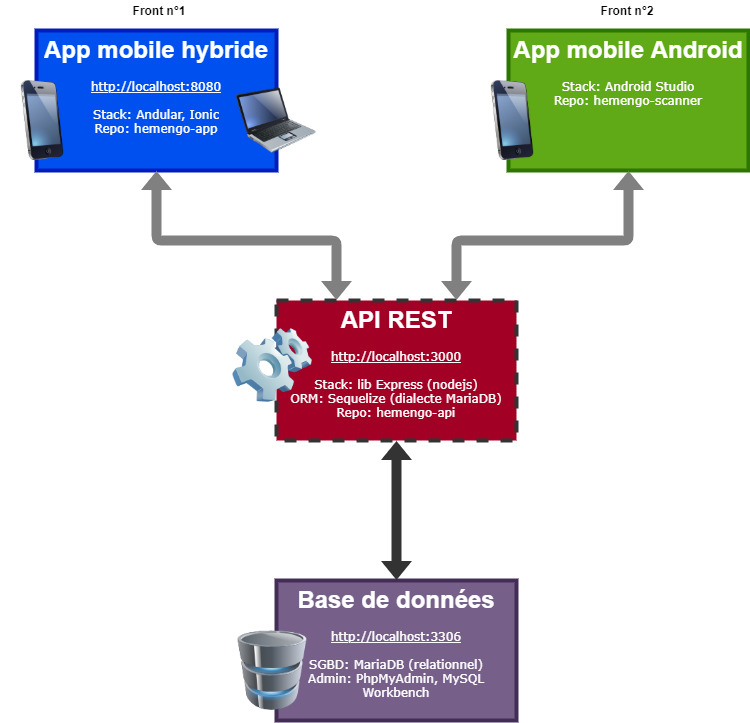

The diagram above was exported from draw.io. Its source (the exported page's mxGraphModel, read from the mxfile embedded in the PNG):
<mxGraphModel dx="1024" dy="592" grid="1" gridSize="10" guides="1" tooltips="1" connect="1" arrows="1" fold="1" page="1" pageScale="1" pageWidth="827" pageHeight="1169" math="0" shadow="0">
  <root>
    <mxCell id="0" />
    <mxCell id="1" parent="0" />
    <mxCell id="McAFZ2-__cGd2OBAvZC6-8" value="" style="group" parent="1" vertex="1" connectable="0">
      <mxGeometry x="240" y="520" width="284" height="140" as="geometry" />
    </mxCell>
    <mxCell id="McAFZ2-__cGd2OBAvZC6-3" value="&lt;h1&gt;API REST&lt;/h1&gt;&lt;span style=&quot;font-family: &amp;#34;verdana&amp;#34;&quot;&gt;&lt;div&gt;&lt;span&gt;&lt;u&gt;http://localhost:3000&lt;/u&gt;&lt;/span&gt;&lt;/div&gt;&lt;/span&gt;&lt;font face=&quot;Verdana&quot;&gt;&lt;div&gt;&lt;br&gt;&lt;/div&gt;&lt;/font&gt;&lt;span style=&quot;font-family: &amp;#34;verdana&amp;#34;&quot;&gt;Stack: lib Express (nodejs)&lt;/span&gt;&lt;br&gt;&lt;span style=&quot;font-family: &amp;#34;verdana&amp;#34;&quot;&gt;&lt;div&gt;&lt;span&gt;ORM: Sequelize (dialecte MariaDB)&lt;/span&gt;&lt;/div&gt;&lt;div&gt;&lt;span&gt;Repo: hemengo-api&lt;/span&gt;&lt;/div&gt;&lt;/span&gt;" style="text;html=1;spacing=5;spacingTop=-20;whiteSpace=wrap;overflow=hidden;rounded=0;strokeWidth=4;fillColor=#a20025;fontColor=#ffffff;align=center;strokeColor=#333333;dashed=1;" parent="McAFZ2-__cGd2OBAvZC6-8" vertex="1">
      <mxGeometry x="44" width="240" height="140" as="geometry" />
    </mxCell>
    <mxCell id="McAFZ2-__cGd2OBAvZC6-5" value="" style="image;html=1;image=img/lib/clip_art/computers/Software_128x128.png;strokeColor=#666666;strokeWidth=4;" parent="McAFZ2-__cGd2OBAvZC6-8" vertex="1">
      <mxGeometry y="25" width="80" height="80" as="geometry" />
    </mxCell>
    <mxCell id="McAFZ2-__cGd2OBAvZC6-9" value="" style="group" parent="1" vertex="1" connectable="0">
      <mxGeometry x="240" y="800" width="284" height="140" as="geometry" />
    </mxCell>
    <mxCell id="McAFZ2-__cGd2OBAvZC6-7" value="&lt;h1&gt;Base de données&lt;/h1&gt;&lt;span style=&quot;font-family: &amp;#34;verdana&amp;#34;&quot;&gt;&lt;div&gt;&lt;span&gt;&lt;u&gt;http://localhost:3306&lt;/u&gt;&lt;/span&gt;&lt;/div&gt;&lt;/span&gt;&lt;font face=&quot;Verdana&quot;&gt;&lt;div&gt;&lt;br&gt;&lt;/div&gt;&lt;/font&gt;&lt;font face=&quot;verdana&quot;&gt;SGBD: MariaDB (relationnel)&lt;br&gt;Admin: PhpMyAdmin, MySQL Workbench&lt;br&gt;&lt;/font&gt;" style="text;html=1;spacing=5;spacingTop=-20;whiteSpace=wrap;overflow=hidden;rounded=0;strokeWidth=4;fillColor=#76608a;fontColor=#ffffff;strokeColor=#432D57;align=center;" parent="McAFZ2-__cGd2OBAvZC6-9" vertex="1">
      <mxGeometry x="44" width="240" height="140" as="geometry" />
    </mxCell>
    <mxCell id="McAFZ2-__cGd2OBAvZC6-4" value="" style="image;html=1;image=img/lib/clip_art/computers/Database_128x128.png;strokeColor=#666666;strokeWidth=4;" parent="McAFZ2-__cGd2OBAvZC6-9" vertex="1">
      <mxGeometry y="50" width="80" height="80" as="geometry" />
    </mxCell>
    <mxCell id="McAFZ2-__cGd2OBAvZC6-18" value="" style="group" parent="1" vertex="1" connectable="0">
      <mxGeometry x="480" y="250" width="276" height="140" as="geometry" />
    </mxCell>
    <mxCell id="McAFZ2-__cGd2OBAvZC6-15" value="&lt;h1&gt;App mobile Android&lt;/h1&gt;&lt;span style=&quot;font-family: &amp;#34;verdana&amp;#34;&quot;&gt;Stack: Android Studio&lt;br&gt;&lt;/span&gt;&lt;span style=&quot;font-family: &amp;#34;verdana&amp;#34;&quot;&gt;Repo: hemengo-scanner&lt;br&gt;&lt;/span&gt;" style="text;html=1;spacing=5;spacingTop=-20;whiteSpace=wrap;overflow=hidden;rounded=0;strokeWidth=4;fillColor=#60a917;fontColor=#ffffff;strokeColor=#2D7600;align=center;" parent="McAFZ2-__cGd2OBAvZC6-18" vertex="1">
      <mxGeometry x="36" width="240" height="140" as="geometry" />
    </mxCell>
    <mxCell id="McAFZ2-__cGd2OBAvZC6-16" value="" style="image;html=1;image=img/lib/clip_art/telecommunication/iPhone_128x128.png;strokeColor=#666666;strokeWidth=4;" parent="McAFZ2-__cGd2OBAvZC6-18" vertex="1">
      <mxGeometry y="50" width="80" height="80" as="geometry" />
    </mxCell>
    <mxCell id="McAFZ2-__cGd2OBAvZC6-19" value="" style="group" parent="1" vertex="1" connectable="0">
      <mxGeometry x="10" y="250" width="314" height="140" as="geometry" />
    </mxCell>
    <mxCell id="McAFZ2-__cGd2OBAvZC6-11" value="&lt;h1&gt;App mobile hybride&lt;/h1&gt;&lt;span style=&quot;font-family: &amp;#34;verdana&amp;#34;&quot;&gt;&lt;div&gt;&lt;span&gt;&lt;u&gt;http://localhost:8080&lt;/u&gt;&lt;/span&gt;&lt;/div&gt;&lt;/span&gt;&lt;font face=&quot;Verdana&quot;&gt;&lt;div&gt;&lt;br&gt;&lt;/div&gt;&lt;/font&gt;&lt;span style=&quot;font-family: &amp;#34;verdana&amp;#34;&quot;&gt;Stack: Andular, Ionic&lt;br&gt;&lt;/span&gt;&lt;span style=&quot;font-family: &amp;#34;verdana&amp;#34;&quot;&gt;Repo: hemengo-app&lt;br&gt;&lt;/span&gt;" style="text;html=1;spacing=5;spacingTop=-20;whiteSpace=wrap;overflow=hidden;rounded=0;strokeWidth=4;fillColor=#0050ef;fontColor=#ffffff;strokeColor=#001DBC;align=center;" parent="McAFZ2-__cGd2OBAvZC6-19" vertex="1">
      <mxGeometry x="34" width="240" height="140" as="geometry" />
    </mxCell>
    <mxCell id="McAFZ2-__cGd2OBAvZC6-13" value="" style="image;html=1;image=img/lib/clip_art/telecommunication/iPhone_128x128.png;strokeColor=#666666;strokeWidth=4;" parent="McAFZ2-__cGd2OBAvZC6-19" vertex="1">
      <mxGeometry y="50" width="80" height="80" as="geometry" />
    </mxCell>
    <mxCell id="McAFZ2-__cGd2OBAvZC6-14" value="" style="image;html=1;image=img/lib/clip_art/computers/Laptop_128x128.png;strokeColor=#666666;strokeWidth=4;" parent="McAFZ2-__cGd2OBAvZC6-19" vertex="1">
      <mxGeometry x="234" y="50" width="80" height="80" as="geometry" />
    </mxCell>
    <mxCell id="McAFZ2-__cGd2OBAvZC6-20" value="" style="shape=flexArrow;endArrow=classic;startArrow=classic;html=1;exitX=0.5;exitY=0;exitDx=0;exitDy=0;entryX=0.5;entryY=1;entryDx=0;entryDy=0;strokeColor=none;fillColor=#333333;" parent="1" source="McAFZ2-__cGd2OBAvZC6-7" target="McAFZ2-__cGd2OBAvZC6-3" edge="1">
      <mxGeometry width="50" height="50" relative="1" as="geometry">
        <mxPoint x="400" y="770" as="sourcePoint" />
        <mxPoint x="400" y="660" as="targetPoint" />
      </mxGeometry>
    </mxCell>
    <mxCell id="McAFZ2-__cGd2OBAvZC6-21" value="" style="shape=flexArrow;endArrow=classic;startArrow=classic;html=1;entryX=0.5;entryY=1;entryDx=0;entryDy=0;exitX=0.25;exitY=0;exitDx=0;exitDy=0;strokeColor=none;fillColor=#808080;" parent="1" source="McAFZ2-__cGd2OBAvZC6-3" target="McAFZ2-__cGd2OBAvZC6-11" edge="1">
      <mxGeometry width="50" height="50" relative="1" as="geometry">
        <mxPoint x="140" y="480" as="sourcePoint" />
        <mxPoint x="190" y="430" as="targetPoint" />
        <Array as="points">
          <mxPoint x="344" y="460" />
          <mxPoint x="164" y="460" />
        </Array>
      </mxGeometry>
    </mxCell>
    <mxCell id="McAFZ2-__cGd2OBAvZC6-22" value="" style="shape=flexArrow;endArrow=classic;startArrow=classic;html=1;entryX=0.5;entryY=1;entryDx=0;entryDy=0;exitX=0.75;exitY=0;exitDx=0;exitDy=0;strokeColor=none;fillColor=#808080;" parent="1" source="McAFZ2-__cGd2OBAvZC6-3" target="McAFZ2-__cGd2OBAvZC6-15" edge="1">
      <mxGeometry width="50" height="50" relative="1" as="geometry">
        <mxPoint x="140" y="550" as="sourcePoint" />
        <mxPoint x="190" y="500" as="targetPoint" />
        <Array as="points">
          <mxPoint x="464" y="460" />
          <mxPoint x="636" y="460" />
        </Array>
      </mxGeometry>
    </mxCell>
    <mxCell id="McAFZ2-__cGd2OBAvZC6-23" value="&lt;b&gt;Front n°1&lt;/b&gt;" style="text;html=1;strokeColor=none;fillColor=none;align=center;verticalAlign=middle;whiteSpace=wrap;rounded=0;dashed=1;" parent="1" vertex="1">
      <mxGeometry x="132" y="220" width="70" height="20" as="geometry" />
    </mxCell>
    <mxCell id="McAFZ2-__cGd2OBAvZC6-24" value="&lt;b&gt;Front n°2&lt;/b&gt;" style="text;html=1;strokeColor=none;fillColor=none;align=center;verticalAlign=middle;whiteSpace=wrap;rounded=0;dashed=1;" parent="1" vertex="1">
      <mxGeometry x="600" y="220" width="70" height="20" as="geometry" />
    </mxCell>
  </root>
</mxGraphModel>